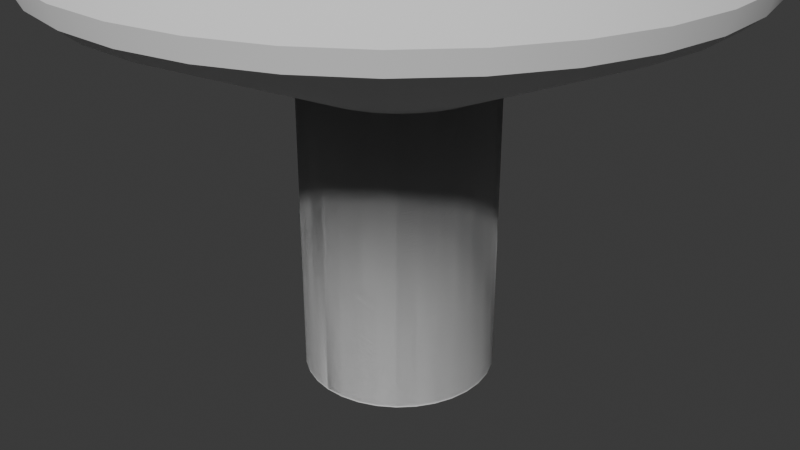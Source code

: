 # Source: 4th_mush.blend  (saved by Blender 4.2.66; exported with 4.5.12 LTS)
import bpy
from mathutils import Matrix  # noqa: F401  (used for matrix-valued properties, if any)

bpy.ops.wm.read_factory_settings(use_empty=True)
scene = bpy.context.scene
scene.name = 'Scene'

# ---- collections
col_collection = bpy.data.collections.new('Collection'); scene.collection.children.link(col_collection)

# ---- node groups
ng_smooth_by_angle = bpy.data.node_groups.new('Smooth by Angle', 'GeometryNodeTree')
_s = ng_smooth_by_angle.interface.new_socket(name='Mesh', in_out='OUTPUT', socket_type='NodeSocketGeometry')
_s = ng_smooth_by_angle.interface.new_socket(name='Mesh', in_out='INPUT', socket_type='NodeSocketGeometry')
_s = ng_smooth_by_angle.interface.new_socket(name='Angle', in_out='INPUT', socket_type='NodeSocketFloat')
_s.subtype = 'ANGLE'
_s.default_value = 0.5236
_s.min_value = 0.0
_s.max_value = 3.142
_s.description = 'Maximum face angle for smooth edges'
_s = ng_smooth_by_angle.interface.new_socket(name='Ignore Sharpness', in_out='INPUT', socket_type='NodeSocketBool')
_s.force_non_field = True
ng_smooth_by_angle.description = 'Set the sharpness of mesh edges based on the angle between the neighboring faces'
ng_smooth_by_angle.is_modifier = True
_N = ng_smooth_by_angle.nodes; _L = ng_smooth_by_angle.links
n0 = _N.new('GeometryNodeSetShadeSmooth'); n0.name = 'Set Shade Smooth'; n0.location = (120, -80)
n0.domain = 'EDGE'
n1 = _N.new('GeometryNodeSetShadeSmooth'); n1.name = 'Set Shade Smooth.001'; n1.location = (300, -80)
n2 = _N.new('NodeGroupOutput'); n2.name = 'Group Output'; n2.location = (480, -80)
n3 = _N.new('GeometryNodeInputMeshEdgeAngle'); n3.name = 'Edge Angle'; n3.location = (-440, -240)
n4 = _N.new('NodeGroupInput'); n4.name = 'Group Input'; n4.location = (-80, -80)
n5 = _N.new('GeometryNodeInputEdgeSmooth'); n5.name = 'Is Edge Smooth'; n5.location = (-260, -120)
n6 = _N.new('GeometryNodeInputShadeSmooth'); n6.name = 'Is Shade Smooth'; n6.location = (-440, -397)
n7 = _N.new('FunctionNodeCompare'); n7.name = 'Compare'; n7.location = (-260, -260)
n7.operation = 'LESS_EQUAL'
n7.inputs[6].default_value = (0.0, 0.0, 0.0, 0.0)
n7.inputs[7].default_value = (0.0, 0.0, 0.0, 0.0)
n8 = _N.new('FunctionNodeBooleanMath'); n8.name = 'Boolean Math.001'; n8.location = (-80, -260)
n9 = _N.new('NodeGroupInput'); n9.name = 'Group Input.001'; n9.location = (-440, -329)
n10 = _N.new('NodeGroupInput'); n10.name = 'Group Input.002'; n10.location = (-259, -189)
n11 = _N.new('FunctionNodeBooleanMath'); n11.name = 'Boolean Math'; n11.location = (-80, -149)
n11.operation = 'OR'
n12 = _N.new('FunctionNodeBooleanMath'); n12.name = 'Boolean Math.002'; n12.location = (-260, -380)
n12.operation = 'OR'
n13 = _N.new('NodeGroupInput'); n13.name = 'Group Input.003'; n13.location = (-440, -460)
_L.new(n3.outputs[0], n7.inputs[0])
_L.new(n1.outputs[0], n2.inputs[0])
_L.new(n9.outputs[1], n7.inputs[1])
_L.new(n7.outputs[0], n8.inputs[0])
_L.new(n4.outputs[0], n0.inputs[0])
_L.new(n0.outputs[0], n1.inputs[0])
_L.new(n8.outputs[0], n0.inputs[2])
_L.new(n10.outputs[2], n11.inputs[1])
_L.new(n5.outputs[0], n11.inputs[0])
_L.new(n11.outputs[0], n0.inputs[1])
_L.new(n13.outputs[2], n12.inputs[1])
_L.new(n6.outputs[0], n12.inputs[0])
_L.new(n12.outputs[0], n8.inputs[1])
n2.is_active_output = True

# ---- world
world_world = bpy.data.worlds.new('World'); scene.world = world_world
world_world.use_nodes = True; world_world.node_tree.nodes.clear()
_N = world_world.node_tree.nodes; _L = world_world.node_tree.links
n0 = _N.new('ShaderNodeOutputWorld'); n0.name = 'World Output'; n0.location = (300, 300)
n1 = _N.new('ShaderNodeBackground'); n1.name = 'Background'; n1.location = (10, 300)
n1.inputs[0].default_value = (0.05088, 0.05088, 0.05088, 1.0)
_L.new(n1.outputs[0], n0.inputs[0])
n0.is_active_output = True
world_world.color = (0.05088, 0.05088, 0.05088)
world_world.sun_shadow_jitter_overblur = 0.0

# ---- cameras
cam_camera = bpy.data.cameras.new('Camera')
cam_camera.clip_end = 100.0
cam_camera.ortho_scale = 7.314

# ---- meshes
me_cylinder = bpy.data.meshes.new('Cylinder')
me_cylinder.from_pydata([(0.0, 1.0, -1.605), (0.0, 1.0, 1.508), (0.1951, 0.9808, -1.605), (0.1951, 0.9808, 1.508), (0.3827, 0.9239, -1.605), (0.3827, 0.9239, 1.508), (0.5556, 0.8315, -1.605), (0.5556, 0.8315, 1.508), (0.7071, 0.7071, -1.605), (0.7071, 0.7071, 1.508), (0.8315, 0.5556, -1.605), (0.8315, 0.5556, 1.508), (0.9239, 0.3827, -1.605), (0.9239, 0.3827, 1.508), (0.9808, 0.1951, -1.605), (0.9808, 0.1951, 1.508), (1.0, 0.0, -1.605), (1.0, 0.0, 1.508), (0.9808, -0.1951, -1.605), (0.9808, -0.1951, 1.508), (0.9239, -0.3827, -1.605), (0.9239, -0.3827, 1.508), (0.8315, -0.5556, -1.605), (0.8315, -0.5556, 1.508), (0.7071, -0.7071, -1.605), (0.7071, -0.7071, 1.508), (0.5556, -0.8315, -1.605), (0.5556, -0.8315, 1.508), (0.3827, -0.9239, -1.605), (0.3827, -0.9239, 1.508), (0.1951, -0.9808, -1.605), (0.1951, -0.9808, 1.508), (0.0, -1.0, -1.605), (0.0, -1.0, 1.508), (-0.1951, -0.9808, -1.605), (-0.1951, -0.9808, 1.508), (-0.3827, -0.9239, -1.605), (-0.3827, -0.9239, 1.508), (-0.5556, -0.8315, -1.605), (-0.5556, -0.8315, 1.508), (-0.7071, -0.7071, -1.605), (-0.7071, -0.7071, 1.508), (-0.8315, -0.5556, -1.605), (-0.8315, -0.5556, 1.508), (-0.9239, -0.3827, -1.605), (-0.9239, -0.3827, 1.508), (-0.9808, -0.1951, -1.605), (-0.9808, -0.1951, 1.508), (-1.0, 0.0, -1.605), (-1.0, 0.0, 1.508), (-0.9808, 0.1951, -1.605), (-0.9808, 0.1951, 1.508), (-0.9239, 0.3827, -1.605), (-0.9239, 0.3827, 1.508), (-0.8315, 0.5556, -1.605), (-0.8315, 0.5556, 1.508), (-0.7071, 0.7071, -1.605), (-0.7071, 0.7071, 1.508), (-0.5556, 0.8315, -1.605), (-0.5556, 0.8315, 1.508), (-0.3827, 0.9239, -1.605), (-0.3827, 0.9239, 1.508), (-0.1951, 0.9808, -1.605), (-0.1951, 0.9808, 1.508), (0.1951, 0.9808, -1.592), (-2.96e-07, 1.0, -1.592), (0.3827, 0.9239, -1.592), (0.5556, 0.8315, -1.592), (0.7071, 0.7071, -1.592), (0.8315, 0.5556, -1.592), (0.9239, 0.3827, -1.592), (0.9808, 0.1951, -1.592), (1.0, 0.0, -1.592), (0.9808, -0.1951, -1.592), (0.9239, -0.3827, -1.592), (0.8315, -0.5556, -1.592), (0.7071, -0.7071, -1.592), (0.5556, -0.8315, -1.592), (0.3827, -0.9239, -1.592), (0.1951, -0.9808, -1.592), (-2.96e-07, -1.0, -1.592), (-0.1951, -0.9808, -1.592), (-0.3827, -0.9239, -1.592), (-0.5556, -0.8315, -1.592), (-0.7071, -0.7071, -1.592), (-0.8315, -0.5556, -1.592), (-0.9239, -0.3827, -1.592), (-0.9808, -0.1951, -1.592), (-1.0, 0.0, -1.592), (-0.9808, 0.1951, -1.592), (-0.9239, 0.3827, -1.592), (-0.8315, 0.5556, -1.592), (-0.7071, 0.7071, -1.592), (-0.5556, 0.8315, -1.592), (-0.3827, 0.9239, -1.592), (-0.1951, 0.9808, -1.592), (-4.657e-08, -1.49e-08, 7.535), (1.793e-08, 3.349, 3.064), (1.953e-08, 3.203, 2.5), (2.002e-08, 3.432, 2.852), (2.049e-08, 3.378, 2.646), (0.6249, 3.141, 2.5), (0.6534, 3.285, 3.064), (0.659, 3.313, 2.646), (0.6695, 3.366, 2.852), (1.226, 2.959, 2.5), (1.282, 3.094, 3.064), (1.293, 3.121, 2.646), (1.313, 3.17, 2.852), (1.779, 2.663, 2.5), (1.861, 2.785, 3.064), (1.877, 2.809, 2.646), (1.906, 2.853, 2.852), (2.265, 2.265, 2.5), (2.368, 2.368, 3.064), (2.389, 2.389, 2.646), (2.426, 2.426, 2.852), (2.663, 1.779, 2.5), (2.785, 1.861, 3.064), (2.809, 1.877, 2.646), (2.853, 1.906, 2.852), (2.959, 1.226, 2.5), (3.094, 1.282, 3.064), (3.121, 1.293, 2.646), (3.17, 1.313, 2.852), (3.141, 0.6249, 2.5), (3.285, 0.6534, 3.064), (3.313, 0.659, 2.646), (3.366, 0.6695, 2.852), (3.203, -4.046e-08, 2.5), (3.349, -4.569e-08, 3.064), (3.378, -4.377e-08, 2.646), (3.432, -4.563e-08, 2.852), (3.141, -0.6249, 2.5), (3.285, -0.6534, 3.064), (3.313, -0.659, 2.646), (3.366, -0.6695, 2.852), (2.959, -1.226, 2.5), (3.094, -1.282, 3.064), (3.121, -1.293, 2.646), (3.17, -1.313, 2.852), (2.663, -1.779, 2.5), (2.785, -1.861, 3.064), (2.809, -1.877, 2.646), (2.853, -1.906, 2.852), (2.265, -2.265, 2.5), (2.368, -2.368, 3.064), (2.389, -2.389, 2.646), (2.426, -2.426, 2.852), (1.779, -2.663, 2.5), (1.861, -2.785, 3.064), (1.877, -2.809, 2.646), (1.906, -2.853, 2.852), (1.226, -2.959, 2.5), (1.282, -3.094, 3.064), (1.293, -3.121, 2.646), (1.313, -3.17, 2.852), (0.6249, -3.141, 2.5), (0.6534, -3.285, 3.064), (0.659, -3.313, 2.646), (0.6695, -3.366, 2.852), (1.953e-08, -3.203, 2.5), (1.793e-08, -3.349, 3.064), (2.049e-08, -3.378, 2.646), (2.002e-08, -3.432, 2.852), (-0.6249, -3.141, 2.5), (-0.6534, -3.285, 3.064), (-0.659, -3.313, 2.646), (-0.6695, -3.366, 2.852), (-1.226, -2.959, 2.5), (-1.282, -3.094, 3.064), (-1.293, -3.121, 2.646), (-1.313, -3.17, 2.852), (-1.779, -2.663, 2.5), (-1.861, -2.785, 3.064), (-1.877, -2.809, 2.646), (-1.906, -2.853, 2.852), (-2.265, -2.265, 2.5), (-2.368, -2.368, 3.064), (-2.389, -2.389, 2.646), (-2.426, -2.426, 2.852), (-2.663, -1.779, 2.5), (-2.785, -1.861, 3.064), (-2.809, -1.877, 2.646), (-2.853, -1.906, 2.852), (-2.959, -1.226, 2.5), (-3.094, -1.282, 3.064), (-3.121, -1.293, 2.646), (-3.17, -1.313, 2.852), (-3.141, -0.6249, 2.5), (-3.285, -0.6534, 3.064), (-3.313, -0.659, 2.646), (-3.366, -0.6695, 2.852), (-3.203, -4.046e-08, 2.5), (-3.349, -4.569e-08, 3.064), (-3.378, -4.377e-08, 2.646), (-3.432, -4.563e-08, 2.852), (-3.141, 0.6249, 2.5), (-3.285, 0.6534, 3.064), (-3.313, 0.659, 2.646), (-3.366, 0.6695, 2.852), (-2.959, 1.226, 2.5), (-3.094, 1.282, 3.064), (-3.121, 1.293, 2.646), (-3.17, 1.313, 2.852), (-2.663, 1.779, 2.5), (-2.785, 1.861, 3.064), (-2.809, 1.877, 2.646), (-2.853, 1.906, 2.852), (-2.265, 2.265, 2.5), (-2.368, 2.368, 3.064), (-2.389, 2.389, 2.646), (-2.426, 2.426, 2.852), (-1.779, 2.663, 2.5), (-1.861, 2.785, 3.064), (-1.877, 2.809, 2.646), (-1.906, 2.853, 2.852), (-1.226, 2.959, 2.5), (-1.282, 3.094, 3.064), (-1.293, 3.121, 2.646), (-1.313, 3.17, 2.852), (-0.6249, 3.141, 2.5), (-0.6534, 3.285, 3.064), (-0.659, 3.313, 2.646), (-0.6695, 3.366, 2.852), (-2.797e-09, 2.273, 5.468), (-1.926e-08, 1.418, 6.487), (0.2766, 1.391, 6.487), (0.4434, 2.229, 5.468), (-0.4434, 2.229, 5.468), (-0.2766, 1.391, 6.487), (0.5424, 1.309, 6.487), (0.8695, 2.099, 5.469), (0.787, 1.178, 6.488), (1.262, 1.889, 5.47), (1.001, 1.001, 6.489), (1.605, 1.605, 5.471), (1.176, 0.7858, 6.491), (1.887, 1.261, 5.473), (1.305, 0.5407, 6.492), (2.095, 0.8678, 5.475), (1.384, 0.2753, 6.494), (2.223, 0.4421, 5.477), (1.41, -2.794e-08, 6.496), (2.265, -3.586e-08, 5.48), (1.381, -0.2747, 6.498), (2.22, -0.4415, 5.482), (1.3, -0.5383, 6.5), (2.089, -0.8654, 5.484), (1.168, -0.7807, 6.501), (1.879, -1.256, 5.486), (0.9928, -0.9928, 6.503), (1.597, -1.597, 5.488), (0.7795, -1.167, 6.504), (1.254, -1.877, 5.49), (0.5366, -1.296, 6.505), (0.8638, -2.085, 5.491), (0.2735, -1.375, 6.505), (0.4402, -2.213, 5.491), (-1.957e-08, -1.402, 6.505), (-3.112e-09, -2.256, 5.492), (-0.2735, -1.375, 6.505), (-0.4402, -2.213, 5.491), (-0.5366, -1.296, 6.505), (-0.8638, -2.085, 5.491), (-0.7795, -1.167, 6.504), (-1.254, -1.877, 5.49), (-0.9928, -0.9928, 6.503), (-1.597, -1.597, 5.488), (-1.168, -0.7807, 6.501), (-1.879, -1.256, 5.486), (-1.3, -0.5383, 6.5), (-2.089, -0.8654, 5.484), (-1.381, -0.2747, 6.498), (-2.22, -0.4415, 5.482), (-1.41, -2.794e-08, 6.496), (-2.265, -3.586e-08, 5.48), (-1.384, 0.2753, 6.494), (-2.223, 0.4421, 5.477), (-1.305, 0.5407, 6.492), (-2.095, 0.8678, 5.475), (-1.176, 0.7858, 6.491), (-1.887, 1.261, 5.473), (-1.001, 1.001, 6.489), (-1.605, 1.605, 5.471), (-0.787, 1.178, 6.488), (-1.262, 1.889, 5.47), (-0.8695, 2.099, 5.469), (-0.5424, 1.309, 6.487)], [], [(0, 1, 3, 2), (2, 3, 5, 4), (4, 5, 7, 6), (6, 7, 9, 8), (8, 9, 11, 10), (10, 11, 13, 12), (12, 13, 15, 14), (14, 15, 17, 16), (16, 17, 19, 18), (18, 19, 21, 20), (20, 21, 23, 22), (22, 23, 25, 24), (24, 25, 27, 26), (26, 27, 29, 28), (28, 29, 31, 30), (30, 31, 33, 32), (32, 33, 35, 34), (34, 35, 37, 36), (36, 37, 39, 38), (38, 39, 41, 40), (40, 41, 43, 42), (42, 43, 45, 44), (44, 45, 47, 46), (46, 47, 49, 48), (48, 49, 51, 50), (50, 51, 53, 52), (52, 53, 55, 54), (54, 55, 57, 56), (56, 57, 59, 58), (58, 59, 61, 60), (7, 5, 66, 67), (60, 61, 63, 62), (62, 63, 1, 0), (0, 2, 4, 6, 8, 10, 12, 14, 16, 18, 20, 22, 24, 26, 28, 30, 32, 34, 36, 38, 40, 42, 44, 46, 48, 50, 52, 54, 56, 58, 60, 62), (64, 65, 95, 94, 93, 92, 91, 90, 89, 88, 87, 86, 85, 84, 83, 82, 81, 80, 79, 78, 77, 76, 75, 74, 73, 72, 71, 70, 69, 68, 67, 66), (25, 23, 75, 76), (43, 41, 84, 85), (61, 59, 93, 94), (17, 15, 71, 72), (35, 33, 80, 81), (53, 51, 89, 90), (9, 7, 67, 68), (27, 25, 76, 77), (45, 43, 85, 86), (63, 61, 94, 95), (19, 17, 72, 73), (37, 35, 81, 82), (55, 53, 90, 91), (11, 9, 68, 69), (29, 27, 77, 78), (3, 1, 65, 64), (47, 45, 86, 87), (1, 63, 95, 65), (21, 19, 73, 74), (39, 37, 82, 83), (57, 55, 91, 92), (13, 11, 69, 70), (31, 29, 78, 79), (49, 47, 87, 88), (5, 3, 64, 66), (23, 21, 74, 75), (41, 39, 83, 84), (59, 57, 92, 93), (15, 13, 70, 71), (33, 31, 79, 80), (51, 49, 88, 89), (110, 114, 236, 234), (146, 150, 254, 252), (182, 186, 272, 270), (231, 233, 96), (130, 134, 246, 244), (166, 170, 264, 262), (202, 206, 282, 280), (114, 118, 238, 236), (150, 154, 256, 254), (186, 190, 274, 272), (134, 138, 248, 246), (170, 174, 266, 264), (206, 210, 284, 282), (118, 122, 240, 238), (154, 158, 258, 256), (190, 194, 276, 274), (222, 97, 225, 229), (1, 3, 101, 98), (138, 142, 250, 248), (174, 178, 268, 266), (210, 214, 286, 284), (122, 126, 242, 240), (158, 162, 260, 258), (194, 198, 278, 276), (106, 110, 234, 232), (142, 146, 252, 250), (178, 182, 270, 268), (214, 218, 287, 286), (126, 130, 244, 242), (162, 166, 262, 260), (198, 202, 280, 278), (7, 9, 113, 109), (61, 63, 221, 217), (35, 37, 169, 165), (9, 11, 117, 113), (102, 106, 232, 228), (37, 39, 173, 169), (11, 13, 121, 117), (39, 41, 177, 173), (13, 15, 125, 121), (41, 43, 181, 177), (15, 17, 129, 125), (43, 45, 185, 181), (17, 19, 133, 129), (45, 47, 189, 185), (19, 21, 137, 133), (47, 49, 193, 189), (21, 23, 141, 137), (49, 51, 197, 193), (23, 25, 145, 141), (51, 53, 201, 197), (25, 27, 149, 145), (53, 55, 205, 201), (27, 29, 153, 149), (63, 1, 98, 221), (55, 57, 209, 205), (29, 31, 157, 153), (3, 5, 105, 101), (57, 59, 213, 209), (31, 33, 161, 157), (5, 7, 109, 105), (59, 61, 217, 213), (33, 35, 165, 161), (102, 97, 99, 104), (104, 99, 100, 103), (103, 100, 98, 101), (106, 102, 104, 108), (108, 104, 103, 107), (107, 103, 101, 105), (110, 106, 108, 112), (112, 108, 107, 111), (111, 107, 105, 109), (114, 110, 112, 116), (116, 112, 111, 115), (115, 111, 109, 113), (118, 114, 116, 120), (120, 116, 115, 119), (119, 115, 113, 117), (122, 118, 120, 124), (124, 120, 119, 123), (123, 119, 117, 121), (126, 122, 124, 128), (128, 124, 123, 127), (127, 123, 121, 125), (130, 126, 128, 132), (132, 128, 127, 131), (131, 127, 125, 129), (134, 130, 132, 136), (136, 132, 131, 135), (135, 131, 129, 133), (138, 134, 136, 140), (140, 136, 135, 139), (139, 135, 133, 137), (142, 138, 140, 144), (144, 140, 139, 143), (143, 139, 137, 141), (146, 142, 144, 148), (148, 144, 143, 147), (147, 143, 141, 145), (150, 146, 148, 152), (152, 148, 147, 151), (151, 147, 145, 149), (154, 150, 152, 156), (156, 152, 151, 155), (155, 151, 149, 153), (158, 154, 156, 160), (160, 156, 155, 159), (159, 155, 153, 157), (162, 158, 160, 164), (164, 160, 159, 163), (163, 159, 157, 161), (166, 162, 164, 168), (168, 164, 163, 167), (167, 163, 161, 165), (170, 166, 168, 172), (172, 168, 167, 171), (171, 167, 165, 169), (174, 170, 172, 176), (176, 172, 171, 175), (175, 171, 169, 173), (178, 174, 176, 180), (180, 176, 175, 179), (179, 175, 173, 177), (182, 178, 180, 184), (184, 180, 179, 183), (183, 179, 177, 181), (186, 182, 184, 188), (188, 184, 183, 187), (187, 183, 181, 185), (190, 186, 188, 192), (192, 188, 187, 191), (191, 187, 185, 189), (194, 190, 192, 196), (196, 192, 191, 195), (195, 191, 189, 193), (198, 194, 196, 200), (200, 196, 195, 199), (199, 195, 193, 197), (202, 198, 200, 204), (204, 200, 199, 203), (203, 199, 197, 201), (206, 202, 204, 208), (208, 204, 203, 207), (207, 203, 201, 205), (210, 206, 208, 212), (212, 208, 207, 211), (211, 207, 205, 209), (214, 210, 212, 216), (216, 212, 211, 215), (215, 211, 209, 213), (218, 214, 216, 220), (220, 216, 215, 219), (219, 215, 213, 217), (222, 218, 220, 224), (224, 220, 219, 223), (223, 219, 217, 221), (97, 222, 224, 99), (99, 224, 223, 100), (100, 223, 221, 98), (227, 231, 96), (285, 288, 96), (283, 285, 96), (281, 283, 96), (279, 281, 96), (277, 279, 96), (275, 277, 96), (273, 275, 96), (271, 273, 96), (269, 271, 96), (267, 269, 96), (265, 267, 96), (263, 265, 96), (261, 263, 96), (259, 261, 96), (257, 259, 96), (255, 257, 96), (253, 255, 96), (251, 253, 96), (249, 251, 96), (247, 249, 96), (245, 247, 96), (243, 245, 96), (241, 243, 96), (239, 241, 96), (237, 239, 96), (235, 237, 96), (233, 235, 96), (288, 230, 96), (218, 222, 229, 287), (226, 227, 96), (230, 226, 96), (288, 285, 286, 287), (285, 283, 284, 286), (283, 281, 282, 284), (281, 279, 280, 282), (279, 277, 278, 280), (277, 275, 276, 278), (275, 273, 274, 276), (273, 271, 272, 274), (271, 269, 270, 272), (269, 267, 268, 270), (267, 265, 266, 268), (265, 263, 264, 266), (263, 261, 262, 264), (261, 259, 260, 262), (259, 257, 258, 260), (257, 255, 256, 258), (255, 253, 254, 256), (253, 251, 252, 254), (251, 249, 250, 252), (249, 247, 248, 250), (247, 245, 246, 248), (245, 243, 244, 246), (243, 241, 242, 244), (241, 239, 240, 242), (239, 237, 238, 240), (237, 235, 236, 238), (235, 233, 234, 236), (233, 231, 232, 234), (230, 288, 287, 229), (231, 227, 228, 232), (226, 230, 229, 225), (227, 226, 225, 228), (97, 102, 228, 225)])
me_cylinder.polygons.foreach_set('use_smooth', [True] * 290)
_uv = me_cylinder.uv_layers.new(name='UVMap')
_uv.uv.foreach_set('vector', [1.0, 0.5, 1.0, 1.0, 0.9688, 1.0, 0.9688, 0.5, 0.9688, 0.5, 0.9688, 1.0, 0.9375, 1.0, 0.9375, 0.5, 0.9375, 0.5, 0.9375, 1.0, 0.9062, 1.0, 0.9062, 0.5, 0.9062, 0.5, 0.9062, 1.0, 0.875, 1.0, 0.875, 0.5, 0.875, 0.5, 0.875, 1.0, 0.8438, 1.0, 0.8438, 0.5, 0.8438, 0.5, 0.8438, 1.0, 0.8125, 1.0, 0.8125, 0.5, 0.8125, 0.5, 0.8125, 1.0, 0.7812, 1.0, 0.7812, 0.5, 0.7812, 0.5, 0.7812, 1.0, 0.75, 1.0, 0.75, 0.5, 0.75, 0.5, 0.75, 1.0, 0.7188, 1.0, 0.7188, 0.5, 0.7188, 0.5, 0.7188, 1.0, 0.6875, 1.0, 0.6875, 0.5, 0.6875, 0.5, 0.6875, 1.0, 0.6562, 1.0, 0.6562, 0.5, 0.6562, 0.5, 0.6562, 1.0, 0.625, 1.0, 0.625, 0.5, 0.625, 0.5, 0.625, 1.0, 0.5938, 1.0, 0.5938, 0.5, 0.5938, 0.5, 0.5938, 1.0, 0.5625, 1.0, 0.5625, 0.5, 0.5625, 0.5, 0.5625, 1.0, 0.5312, 1.0, 0.5312, 0.5, 0.5312, 0.5, 0.5312, 1.0, 0.5, 1.0, 0.5, 0.5, 0.5, 0.5, 0.5, 1.0, 0.4688, 1.0, 0.4688, 0.5, 0.4688, 0.5, 0.4688, 1.0, 0.4375, 1.0, 0.4375, 0.5, 0.4375, 0.5, 0.4375, 1.0, 0.4062, 1.0, 0.4062, 0.5, 0.4062, 0.5, 0.4062, 1.0, 0.375, 1.0, 0.375, 0.5, 0.375, 0.5, 0.375, 1.0, 0.3438, 1.0, 0.3438, 0.5, 0.3438, 0.5, 0.3438, 1.0, 0.3125, 1.0, 0.3125, 0.5, 0.3125, 0.5, 0.3125, 1.0, 0.2812, 1.0, 0.2812, 0.5, 0.2812, 0.5, 0.2812, 1.0, 0.25, 1.0, 0.25, 0.5, 0.25, 0.5, 0.25, 1.0, 0.2188, 1.0, 0.2188, 0.5, 0.2188, 0.5, 0.2188, 1.0, 0.1875, 1.0, 0.1875, 0.5, 0.1875, 0.5, 0.1875, 1.0, 0.1562, 1.0, 0.1562, 0.5, 0.1562, 0.5, 0.1562, 1.0, 0.125, 1.0, 0.125, 0.5, 0.125, 0.5, 0.125, 1.0, 0.09375, 1.0, 0.09375, 0.5, 0.09375, 0.5, 0.09375, 1.0, 0.0625, 1.0, 0.0625, 0.5, 0.9062, 1.0, 0.9375, 1.0, 0.9375, 1.0, 0.9062, 1.0, 0.0625, 0.5, 0.0625, 1.0, 0.03125, 1.0, 0.03125, 0.5, 0.03125, 0.5, 0.03125, 1.0, 0.0, 1.0, 0.0, 0.5, 0.75, 0.49, 0.7968, 0.4854, 0.8418, 0.4717, 0.8833, 0.4496, 0.9197, 0.4197, 0.9496, 0.3833, 0.9717, 0.3418, 0.9854, 0.2968, 0.99, 0.25, 0.9854, 0.2032, 0.9717, 0.1582, 0.9496, 0.1167, 0.9197, 0.08029, 0.8833, 0.05045, 0.8418, 0.02827, 0.7968, 0.01461, 0.75, 0.01, 0.7032, 0.01461, 0.6582, 0.02827, 0.6167, 0.05045, 0.5803, 0.08029, 0.5504, 0.1167, 0.5283, 0.1582, 0.5146, 0.2032, 0.51, 0.25, 0.5146, 0.2968, 0.5283, 0.3418, 0.5504, 0.3833, 0.5803, 0.4197, 0.6167, 0.4496, 0.6582, 0.4717, 0.7032, 0.4854, 0.2968, 0.4854, 0.25, 0.49, 0.2032, 0.4854, 0.1582, 0.4717, 0.1167, 0.4496, 0.08029, 0.4197, 0.05045, 0.3833, 0.02827, 0.3418, 0.01461, 0.2968, 0.01, 0.25, 0.01461, 0.2032, 0.02827, 0.1582, 0.05045, 0.1167, 0.08029, 0.08029, 0.1167, 0.05045, 0.1582, 0.02827, 0.2032, 0.01461, 0.25, 0.01, 0.2968, 0.01461, 0.3418, 0.02827, 0.3833, 0.05045, 0.4197, 0.08029, 0.4496, 0.1167, 0.4717, 0.1582, 0.4854, 0.2032, 0.49, 0.25, 0.4854, 0.2968, 0.4717, 0.3418, 0.4496, 0.3833, 0.4197, 0.4197, 0.3833, 0.4496, 0.3418, 0.4717, 0.625, 1.0, 0.6562, 1.0, 0.6562, 1.0, 0.625, 1.0, 0.3438, 1.0, 0.375, 1.0, 0.375, 1.0, 0.3438, 1.0, 0.0625, 1.0, 0.09375, 1.0, 0.09375, 1.0, 0.0625, 1.0, 0.75, 1.0, 0.7812, 1.0, 0.7812, 1.0, 0.75, 1.0, 0.4688, 1.0, 0.5, 1.0, 0.5, 1.0, 0.4688, 1.0, 0.1875, 1.0, 0.2188, 1.0, 0.2188, 1.0, 0.1875, 1.0, 0.875, 1.0, 0.9062, 1.0, 0.9062, 1.0, 0.875, 1.0, 0.5938, 1.0, 0.625, 1.0, 0.625, 1.0, 0.5938, 1.0, 0.3125, 1.0, 0.3438, 1.0, 0.3438, 1.0, 0.3125, 1.0, 0.03125, 1.0, 0.0625, 1.0, 0.0625, 1.0, 0.03125, 1.0, 0.7188, 1.0, 0.75, 1.0, 0.75, 1.0, 0.7188, 1.0, 0.4375, 1.0, 0.4688, 1.0, 0.4688, 1.0, 0.4375, 1.0, 0.1562, 1.0, 0.1875, 1.0, 0.1875, 1.0, 0.1562, 1.0, 0.8438, 1.0, 0.875, 1.0, 0.875, 1.0, 0.8438, 1.0, 0.5625, 1.0, 0.5938, 1.0, 0.5938, 1.0, 0.5625, 1.0, 0.9688, 1.0, 1.0, 1.0, 1.0, 1.0, 0.9688, 1.0, 0.2812, 1.0, 0.3125, 1.0, 0.3125, 1.0, 0.2812, 1.0, 0.0, 1.0, 0.03125, 1.0, 0.03125, 1.0, 0.0, 1.0, 0.6875, 1.0, 0.7188, 1.0, 0.7188, 1.0, 0.6875, 1.0, 0.4062, 1.0, 0.4375, 1.0, 0.4375, 1.0, 0.4062, 1.0, 0.125, 1.0, 0.1562, 1.0, 0.1562, 1.0, 0.125, 1.0, 0.8125, 1.0, 0.8438, 1.0, 0.8438, 1.0, 0.8125, 1.0, 0.5312, 1.0, 0.5625, 1.0, 0.5625, 1.0, 0.5312, 1.0, 0.25, 1.0, 0.2812, 1.0, 0.2812, 1.0, 0.25, 1.0, 0.9375, 1.0, 0.9688, 1.0, 0.9688, 1.0, 0.9375, 1.0, 0.6562, 1.0, 0.6875, 1.0, 0.6875, 1.0, 0.6562, 1.0, 0.375, 1.0, 0.4062, 1.0, 0.4062, 1.0, 0.375, 1.0, 0.09375, 1.0, 0.125, 1.0, 0.125, 1.0, 0.09375, 1.0, 0.7812, 1.0, 0.8125, 1.0, 0.8125, 1.0, 0.7812, 1.0, 0.5, 1.0, 0.5312, 1.0, 0.5312, 1.0, 0.5, 1.0, 0.2188, 1.0, 0.25, 1.0, 0.25, 1.0, 0.2188, 1.0, 0.9062, 1.0, 0.8774, 1.0, 0.8867, 1.0, 0.9062, 1.0, 0.625, 1.0, 0.5962, 1.0, 0.6056, 1.0, 0.625, 1.0, 0.3438, 1.0, 0.3149, 1.0, 0.3243, 1.0, 0.3438, 1.0, 0.9375, 1.0, 0.9253, 1.0, 0.9375, 1.0, 0.75, 1.0, 0.7212, 1.0, 0.7305, 1.0, 0.75, 1.0, 0.4688, 1.0, 0.4399, 1.0, 0.4493, 1.0, 0.4688, 1.0, 0.1875, 1.0, 0.1587, 1.0, 0.168, 1.0, 0.1875, 1.0, 0.875, 1.0, 0.8462, 1.0, 0.8555, 1.0, 0.875, 1.0, 0.5938, 1.0, 0.5649, 1.0, 0.5743, 1.0, 0.5938, 1.0, 0.3125, 1.0, 0.2837, 1.0, 0.293, 1.0, 0.3125, 1.0, 0.7188, 1.0, 0.6899, 1.0, 0.6993, 1.0, 0.7188, 1.0, 0.4375, 1.0, 0.4087, 1.0, 0.4181, 1.0, 0.4375, 1.0, 0.1562, 1.0, 0.1274, 1.0, 0.1367, 1.0, 0.1562, 1.0, 0.8438, 1.0, 0.8149, 1.0, 0.8242, 1.0, 0.8438, 1.0, 0.5625, 1.0, 0.5337, 1.0, 0.5431, 1.0, 0.5625, 1.0, 0.2812, 1.0, 0.2524, 1.0, 0.2617, 1.0, 0.2812, 1.0, 0.03125, 1.0, 0.002401, 1.0, 0.01167, 1.0, 0.03125, 1.0, 1.0, 1.0, 0.9688, 1.0, 0.9688, 1.0, 1.0, 1.0, 0.6875, 1.0, 0.6587, 1.0, 0.668, 1.0, 0.6875, 1.0, 0.4062, 1.0, 0.3774, 1.0, 0.3868, 1.0, 0.4062, 1.0, 0.125, 1.0, 0.09615, 1.0, 0.1054, 1.0, 0.125, 1.0, 0.8125, 1.0, 0.7837, 1.0, 0.793, 1.0, 0.8125, 1.0, 0.5312, 1.0, 0.5024, 1.0, 0.5118, 1.0, 0.5312, 1.0, 0.25, 1.0, 0.2212, 1.0, 0.2305, 1.0, 0.25, 1.0, 0.9375, 1.0, 0.9087, 1.0, 0.9179, 1.0, 0.9375, 1.0, 0.6562, 1.0, 0.6274, 1.0, 0.6368, 1.0, 0.6562, 1.0, 0.375, 1.0, 0.3462, 1.0, 0.3555, 1.0, 0.375, 1.0, 0.09375, 1.0, 0.0649, 1.0, 0.07418, 1.0, 0.09375, 1.0, 0.7812, 1.0, 0.7524, 1.0, 0.7617, 1.0, 0.7812, 1.0, 0.5, 1.0, 0.4712, 1.0, 0.4806, 1.0, 0.5, 1.0, 0.2188, 1.0, 0.1899, 1.0, 0.1992, 1.0, 0.2188, 1.0, 0.9062, 1.0, 0.875, 1.0, 0.875, 1.0, 0.9062, 1.0, 0.0625, 1.0, 0.03125, 1.0, 0.03125, 1.0, 0.0625, 1.0, 0.4688, 1.0, 0.4375, 1.0, 0.4375, 1.0, 0.4688, 1.0, 0.875, 1.0, 0.8438, 1.0, 0.8438, 1.0, 0.875, 1.0, 0.9688, 1.0, 0.9399, 1.0, 0.9492, 1.0, 0.9688, 1.0, 0.4375, 1.0, 0.4062, 1.0, 0.4062, 1.0, 0.4375, 1.0, 0.8438, 1.0, 0.8125, 1.0, 0.8125, 1.0, 0.8438, 1.0, 0.4062, 1.0, 0.375, 1.0, 0.375, 1.0, 0.4062, 1.0, 0.8125, 1.0, 0.7812, 1.0, 0.7812, 1.0, 0.8125, 1.0, 0.375, 1.0, 0.3438, 1.0, 0.3438, 1.0, 0.375, 1.0, 0.7812, 1.0, 0.75, 1.0, 0.75, 1.0, 0.7812, 1.0, 0.3438, 1.0, 0.3125, 1.0, 0.3125, 1.0, 0.3438, 1.0, 0.75, 1.0, 0.7188, 1.0, 0.7188, 1.0, 0.75, 1.0, 0.3125, 1.0, 0.2812, 1.0, 0.2812, 1.0, 0.3125, 1.0, 0.7188, 1.0, 0.6875, 1.0, 0.6875, 1.0, 0.7188, 1.0, 0.2812, 1.0, 0.25, 1.0, 0.25, 1.0, 0.2812, 1.0, 0.6875, 1.0, 0.6562, 1.0, 0.6562, 1.0, 0.6875, 1.0, 0.25, 1.0, 0.2188, 1.0, 0.2188, 1.0, 0.25, 1.0, 0.6562, 1.0, 0.625, 1.0, 0.625, 1.0, 0.6563, 1.0, 0.2188, 1.0, 0.1875, 1.0, 0.1875, 1.0, 0.2188, 1.0, 0.625, 1.0, 0.5938, 1.0, 0.5938, 1.0, 0.625, 1.0, 0.1875, 1.0, 0.1562, 1.0, 0.1562, 1.0, 0.1875, 1.0, 0.5938, 1.0, 0.5625, 1.0, 0.5625, 1.0, 0.5938, 1.0, 0.03125, 1.0, 0.0, 1.0, 0.0, 1.0, 0.03125, 1.0, 0.1562, 1.0, 0.125, 1.0, 0.125, 1.0, 0.1562, 1.0, 0.5625, 1.0, 0.5312, 1.0, 0.5312, 1.0, 0.5625, 1.0, 0.9688, 1.0, 0.9375, 1.0, 0.9375, 1.0, 0.9688, 1.0, 0.125, 1.0, 0.09375, 1.0, 0.09375, 1.0, 0.125, 1.0, 0.5312, 1.0, 0.5, 1.0, 0.5, 1.0, 0.5312, 1.0, 0.9375, 1.0, 0.9062, 1.0, 0.9062, 1.0, 0.9375, 1.0, 0.09375, 1.0, 0.0625, 1.0, 0.0625, 1.0, 0.09375, 1.0, 0.5, 1.0, 0.4688, 1.0, 0.4688, 1.0, 0.5, 1.0, 0.9712, 1.0, 1.0, 1.0, 0.9998, 1.0, 0.9702, 1.0, 0.9702, 1.0, 0.9998, 1.0, 0.9999, 1.0, 0.9689, 1.0, 0.9689, 1.0, 0.9999, 1.0, 1.0, 1.0, 0.9688, 1.0, 0.9399, 1.0, 0.9688, 1.0, 0.9685, 1.0, 0.939, 1.0, 0.939, 1.0, 0.9685, 1.0, 0.9686, 1.0, 0.9376, 1.0, 0.9376, 1.0, 0.9686, 1.0, 0.9688, 1.0, 0.9375, 1.0, 0.9087, 1.0, 0.9375, 1.0, 0.9373, 1.0, 0.9077, 1.0, 0.9077, 1.0, 0.9373, 1.0, 0.9374, 1.0, 0.9064, 1.0, 0.9064, 1.0, 0.9374, 1.0, 0.9375, 1.0, 0.9062, 1.0, 0.8774, 1.0, 0.9062, 1.0, 0.906, 1.0, 0.8765, 1.0, 0.8765, 1.0, 0.906, 1.0, 0.9061, 1.0, 0.8751, 1.0, 0.8751, 1.0, 0.9061, 1.0, 0.9062, 1.0, 0.875, 1.0, 0.8462, 1.0, 0.875, 1.0, 0.8748, 1.0, 0.8452, 1.0, 0.8452, 1.0, 0.8748, 1.0, 0.8749, 1.0, 0.8439, 1.0, 0.8439, 1.0, 0.8749, 1.0, 0.875, 1.0, 0.8438, 1.0, 0.8149, 1.0, 0.8438, 1.0, 0.8435, 1.0, 0.814, 1.0, 0.814, 1.0, 0.8435, 1.0, 0.8436, 1.0, 0.8126, 1.0, 0.8126, 1.0, 0.8436, 1.0, 0.8438, 1.0, 0.8125, 1.0, 0.7837, 1.0, 0.8125, 1.0, 0.8123, 1.0, 0.7827, 1.0, 0.7827, 1.0, 0.8123, 1.0, 0.8124, 1.0, 0.7814, 1.0, 0.7814, 1.0, 0.8124, 1.0, 0.8125, 1.0, 0.7812, 1.0, 0.7524, 1.0, 0.7812, 1.0, 0.781, 1.0, 0.7515, 1.0, 0.7515, 1.0, 0.781, 1.0, 0.7811, 1.0, 0.7501, 1.0, 0.7501, 1.0, 0.7811, 1.0, 0.7812, 1.0, 0.75, 1.0, 0.7212, 1.0, 0.75, 1.0, 0.7498, 1.0, 0.7202, 1.0, 0.7202, 1.0, 0.7498, 1.0, 0.7499, 1.0, 0.7189, 1.0, 0.7189, 1.0, 0.7499, 1.0, 0.75, 1.0, 0.7188, 1.0, 0.6899, 1.0, 0.7188, 1.0, 0.7185, 1.0, 0.689, 1.0, 0.689, 1.0, 0.7185, 1.0, 0.7186, 1.0, 0.6876, 1.0, 0.6876, 1.0, 0.7186, 1.0, 0.7188, 1.0, 0.6875, 1.0, 0.6587, 1.0, 0.6875, 1.0, 0.6873, 1.0, 0.6577, 1.0, 0.6577, 1.0, 0.6873, 1.0, 0.6874, 1.0, 0.6564, 1.0, 0.6564, 1.0, 0.6874, 1.0, 0.6875, 1.0, 0.6562, 1.0, 0.6274, 1.0, 0.6562, 1.0, 0.656, 1.0, 0.6265, 1.0, 0.6265, 1.0, 0.656, 1.0, 0.6561, 1.0, 0.6251, 1.0, 0.6251, 1.0, 0.6561, 1.0, 0.6563, 1.0, 0.625, 1.0, 0.5962, 1.0, 0.625, 1.0, 0.6248, 1.0, 0.5952, 1.0, 0.5952, 1.0, 0.6248, 1.0, 0.6249, 1.0, 0.5939, 1.0, 0.5939, 1.0, 0.6249, 1.0, 0.625, 1.0, 0.5938, 1.0, 0.5649, 1.0, 0.5938, 1.0, 0.5935, 1.0, 0.564, 1.0, 0.564, 1.0, 0.5935, 1.0, 0.5936, 1.0, 0.5626, 1.0, 0.5626, 1.0, 0.5936, 1.0, 0.5938, 1.0, 0.5625, 1.0, 0.5337, 1.0, 0.5625, 1.0, 0.5623, 1.0, 0.5327, 1.0, 0.5327, 1.0, 0.5623, 1.0, 0.5624, 1.0, 0.5314, 1.0, 0.5314, 1.0, 0.5624, 1.0, 0.5625, 1.0, 0.5312, 1.0, 0.5024, 1.0, 0.5312, 1.0, 0.531, 1.0, 0.5015, 1.0, 0.5015, 1.0, 0.531, 1.0, 0.5311, 1.0, 0.5001, 1.0, 0.5001, 1.0, 0.5311, 1.0, 0.5312, 1.0, 0.5, 1.0, 0.4712, 1.0, 0.5, 1.0, 0.4998, 1.0, 0.4702, 1.0, 0.4702, 1.0, 0.4998, 1.0, 0.4999, 1.0, 0.4689, 1.0, 0.4689, 1.0, 0.4999, 1.0, 0.5, 1.0, 0.4688, 1.0, 0.4399, 1.0, 0.4688, 1.0, 0.4685, 1.0, 0.439, 1.0, 0.439, 1.0, 0.4685, 1.0, 0.4686, 1.0, 0.4376, 1.0, 0.4376, 1.0, 0.4686, 1.0, 0.4688, 1.0, 0.4375, 1.0, 0.4087, 1.0, 0.4375, 1.0, 0.4373, 1.0, 0.4077, 1.0, 0.4077, 1.0, 0.4373, 1.0, 0.4374, 1.0, 0.4064, 1.0, 0.4064, 1.0, 0.4374, 1.0, 0.4375, 1.0, 0.4062, 1.0, 0.3774, 1.0, 0.4062, 1.0, 0.406, 1.0, 0.3765, 1.0, 0.3765, 1.0, 0.406, 1.0, 0.4061, 1.0, 0.3751, 1.0, 0.3751, 1.0, 0.4061, 1.0, 0.4062, 1.0, 0.375, 1.0, 0.3462, 1.0, 0.375, 1.0, 0.3748, 1.0, 0.3452, 1.0, 0.3452, 1.0, 0.3748, 1.0, 0.3749, 1.0, 0.3439, 1.0, 0.3439, 1.0, 0.3749, 1.0, 0.375, 1.0, 0.3438, 1.0, 0.3149, 1.0, 0.3438, 1.0, 0.3435, 1.0, 0.314, 1.0, 0.314, 1.0, 0.3435, 1.0, 0.3436, 1.0, 0.3126, 1.0, 0.3126, 1.0, 0.3436, 1.0, 0.3438, 1.0, 0.3125, 1.0, 0.2837, 1.0, 0.3125, 1.0, 0.3123, 1.0, 0.2827, 1.0, 0.2827, 1.0, 0.3123, 1.0, 0.3124, 1.0, 0.2814, 1.0, 0.2814, 1.0, 0.3124, 1.0, 0.3125, 1.0, 0.2812, 1.0, 0.2524, 1.0, 0.2812, 1.0, 0.281, 1.0, 0.2515, 1.0, 0.2515, 1.0, 0.281, 1.0, 0.2811, 1.0, 0.2501, 1.0, 0.2501, 1.0, 0.2811, 1.0, 0.2812, 1.0, 0.25, 1.0, 0.2212, 1.0, 0.25, 1.0, 0.2498, 1.0, 0.2202, 1.0, 0.2202, 1.0, 0.2498, 1.0, 0.2499, 1.0, 0.2189, 1.0, 0.2189, 1.0, 0.2499, 1.0, 0.25, 1.0, 0.2188, 1.0, 0.1899, 1.0, 0.2188, 1.0, 0.2185, 1.0, 0.189, 1.0, 0.189, 1.0, 0.2185, 1.0, 0.2186, 1.0, 0.1876, 1.0, 0.1876, 1.0, 0.2186, 1.0, 0.2188, 1.0, 0.1875, 1.0, 0.1587, 1.0, 0.1875, 1.0, 0.1873, 1.0, 0.1577, 1.0, 0.1577, 1.0, 0.1873, 1.0, 0.1874, 1.0, 0.1564, 1.0, 0.1564, 1.0, 0.1874, 1.0, 0.1875, 1.0, 0.1562, 1.0, 0.1274, 1.0, 0.1562, 1.0, 0.156, 1.0, 0.1265, 1.0, 0.1265, 1.0, 0.156, 1.0, 0.1561, 1.0, 0.1251, 1.0, 0.1251, 1.0, 0.1561, 1.0, 0.1562, 1.0, 0.125, 1.0, 0.09615, 1.0, 0.125, 1.0, 0.1248, 1.0, 0.09523, 1.0, 0.09523, 1.0, 0.1248, 1.0, 0.1249, 1.0, 0.09387, 1.0, 0.09387, 1.0, 0.1249, 1.0, 0.125, 1.0, 0.09375, 1.0, 0.0649, 1.0, 0.09375, 1.0, 0.09354, 1.0, 0.06398, 1.0, 0.06398, 1.0, 0.09354, 1.0, 0.09363, 1.0, 0.06262, 1.0, 0.06262, 1.0, 0.09363, 1.0, 0.09375, 1.0, 0.0625, 1.0, 0.03365, 1.0, 0.0625, 1.0, 0.06229, 1.0, 0.03273, 1.0, 0.03273, 1.0, 0.06229, 1.0, 0.06238, 1.0, 0.03137, 1.0, 0.03137, 1.0, 0.06238, 1.0, 0.0625, 1.0, 0.03125, 1.0, 0.002401, 1.0, 0.03125, 1.0, 0.03104, 1.0, 0.00148, 1.0, 0.00148, 1.0, 0.03104, 1.0, 0.03113, 1.0, 0.0001212, 1.0, 0.0001212, 1.0, 0.03113, 1.0, 0.03125, 1.0, 0.0, 1.0, 0.9688, 1.0, 0.9565, 1.0, 0.9688, 1.0, 0.09375, 1.0, 0.08154, 1.0, 0.09375, 1.0, 0.125, 1.0, 0.1128, 1.0, 0.125, 1.0, 0.1562, 1.0, 0.1441, 1.0, 0.1562, 1.0, 0.1875, 1.0, 0.1753, 1.0, 0.1875, 1.0, 0.2188, 1.0, 0.2066, 1.0, 0.2188, 1.0, 0.25, 1.0, 0.2378, 1.0, 0.25, 1.0, 0.2812, 1.0, 0.2691, 1.0, 0.2812, 1.0, 0.3125, 1.0, 0.3004, 1.0, 0.3125, 1.0, 0.3438, 1.0, 0.3316, 1.0, 0.3438, 1.0, 0.375, 1.0, 0.3629, 1.0, 0.375, 1.0, 0.4062, 1.0, 0.3942, 1.0, 0.4062, 1.0, 0.4375, 1.0, 0.4254, 1.0, 0.4375, 1.0, 0.4688, 1.0, 0.4567, 1.0, 0.4688, 1.0, 0.5, 1.0, 0.4879, 1.0, 0.5, 1.0, 0.5312, 1.0, 0.5192, 1.0, 0.5312, 1.0, 0.5625, 1.0, 0.5504, 1.0, 0.5625, 1.0, 0.5938, 1.0, 0.5817, 1.0, 0.5938, 1.0, 0.625, 1.0, 0.6129, 1.0, 0.625, 1.0, 0.6562, 1.0, 0.6442, 1.0, 0.6562, 1.0, 0.6875, 1.0, 0.6754, 1.0, 0.6875, 1.0, 0.7188, 1.0, 0.7066, 1.0, 0.7188, 1.0, 0.75, 1.0, 0.7379, 1.0, 0.75, 1.0, 0.7812, 1.0, 0.7691, 1.0, 0.7812, 1.0, 0.8125, 1.0, 0.8003, 1.0, 0.8125, 1.0, 0.8438, 1.0, 0.8316, 1.0, 0.8438, 1.0, 0.875, 1.0, 0.8628, 1.0, 0.875, 1.0, 0.9062, 1.0, 0.8941, 1.0, 0.9062, 1.0, 0.0625, 1.0, 0.05029, 1.0, 0.0625, 1.0, 0.0625, 1.0, 0.03365, 1.0, 0.04292, 1.0, 0.0625, 1.0, 1.0, 1.0, 0.9878, 1.0, 1.0, 1.0, 0.03125, 1.0, 0.01904, 1.0, 0.03125, 1.0, 0.08154, 1.0, 0.09375, 1.0, 0.09375, 1.0, 0.07418, 1.0, 0.1128, 1.0, 0.125, 1.0, 0.125, 1.0, 0.1054, 1.0, 0.1441, 1.0, 0.1562, 1.0, 0.1562, 1.0, 0.1367, 1.0, 0.1753, 1.0, 0.1875, 1.0, 0.1875, 1.0, 0.168, 1.0, 0.2066, 1.0, 0.2188, 1.0, 0.2188, 1.0, 0.1992, 1.0, 0.2378, 1.0, 0.25, 1.0, 0.25, 1.0, 0.2305, 1.0, 0.2691, 1.0, 0.2812, 1.0, 0.2812, 1.0, 0.2617, 1.0, 0.3004, 1.0, 0.3125, 1.0, 0.3125, 1.0, 0.293, 1.0, 0.3316, 1.0, 0.3438, 1.0, 0.3438, 1.0, 0.3243, 1.0, 0.3629, 1.0, 0.375, 1.0, 0.375, 1.0, 0.3555, 1.0, 0.3942, 1.0, 0.4062, 1.0, 0.4062, 1.0, 0.3868, 1.0, 0.4254, 1.0, 0.4375, 1.0, 0.4375, 1.0, 0.4181, 1.0, 0.4567, 1.0, 0.4688, 1.0, 0.4688, 1.0, 0.4493, 1.0, 0.4879, 1.0, 0.5, 1.0, 0.5, 1.0, 0.4806, 1.0, 0.5192, 1.0, 0.5312, 1.0, 0.5312, 1.0, 0.5118, 1.0, 0.5504, 1.0, 0.5625, 1.0, 0.5625, 1.0, 0.5431, 1.0, 0.5817, 1.0, 0.5938, 1.0, 0.5938, 1.0, 0.5743, 1.0, 0.6129, 1.0, 0.625, 1.0, 0.625, 1.0, 0.6056, 1.0, 0.6442, 1.0, 0.6562, 1.0, 0.6562, 1.0, 0.6368, 1.0, 0.6754, 1.0, 0.6875, 1.0, 0.6875, 1.0, 0.668, 1.0, 0.7066, 1.0, 0.7188, 1.0, 0.7188, 1.0, 0.6993, 1.0, 0.7379, 1.0, 0.75, 1.0, 0.75, 1.0, 0.7305, 1.0, 0.7691, 1.0, 0.7812, 1.0, 0.7812, 1.0, 0.7617, 1.0, 0.8003, 1.0, 0.8125, 1.0, 0.8125, 1.0, 0.793, 1.0, 0.8316, 1.0, 0.8438, 1.0, 0.8438, 1.0, 0.8242, 1.0, 0.8628, 1.0, 0.875, 1.0, 0.875, 1.0, 0.8555, 1.0, 0.8941, 1.0, 0.9062, 1.0, 0.9062, 1.0, 0.8867, 1.0, 0.9253, 1.0, 0.9375, 1.0, 0.9375, 1.0, 0.9179, 1.0, 0.05029, 1.0, 0.0625, 1.0, 0.0625, 1.0, 0.04292, 1.0, 0.9565, 1.0, 0.9688, 1.0, 0.9688, 1.0, 0.9492, 1.0, 0.01904, 1.0, 0.03125, 1.0, 0.03125, 1.0, 0.01167, 1.0, 0.9878, 1.0, 1.0, 1.0, 1.0, 1.0, 0.9804, 1.0, 1.0, 1.0, 0.9712, 1.0, 0.9804, 1.0, 1.0, 1.0])
me_cylinder.update()

# ---- objects
ob_camera = bpy.data.objects.new('Camera', cam_camera)
ob_cylinder = bpy.data.objects.new('Cylinder', me_cylinder)

# ---- transforms, parenting, visibility, modifiers, constraints
ob_camera.location = (7.359, -6.926, 4.958)
ob_camera.rotation_euler = (1.109, 0.0, 0.8149)
ob_camera.lock_rotations_4d = False
ob_camera.empty_display_type = 'ARROWS'
ob_camera.color = (0.0, 0.0, 0.0, 0.0)
ob_camera.display_type = 'WIRE'
ob_camera.lineart.crease_threshold = 0.0
ob_cylinder.location = (0.0, 0.0, 0.0)
_m = ob_cylinder.modifiers.new('Smooth by Angle', 'NODES')
_m.node_group = ng_smooth_by_angle
_m.use_pin_to_last = True
_m.show_group_selector = False

# ---- collection membership
col_collection.objects.link(ob_camera)
col_collection.objects.link(ob_cylinder)

# ---- scene / render settings (as saved in the file)
scene.camera = ob_camera
scene.frame_start = 1; scene.frame_end = 250; scene.frame_set(1)
scene.render.engine = 'BLENDER_EEVEE_NEXT'
bpy.context.view_layer.update()

# ---- added for rendering (the .blend has no usable light): sun
light_auto_sun = bpy.data.lights.new('AutoSun', 'SUN')
light_auto_sun.energy = 3.0
light_auto_sun.angle = 0.0523599
ob_auto_sun = bpy.data.objects.new('AutoSun', light_auto_sun)
scene.collection.objects.link(ob_auto_sun)
ob_auto_sun.rotation_euler = (0.872665, 0.174533, 0.523599)
bpy.context.view_layer.update()

